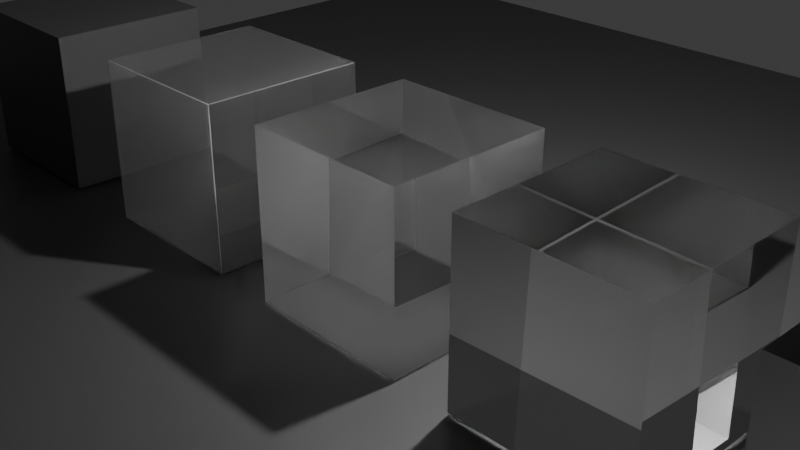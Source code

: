 # Source: GLASS.blend  (saved by Blender 5.0.118; exported with 4.5.12 LTS)
import bpy
from mathutils import Matrix  # noqa: F401  (used for matrix-valued properties, if any)

bpy.ops.wm.read_factory_settings(use_empty=True)
scene = bpy.context.scene
scene.name = 'Scene'

# ---- collections
col_collection = bpy.data.collections.new('Collection'); scene.collection.children.link(col_collection)

# ---- materials (node trees are filled in below, after node groups)
mat_glass_2 = bpy.data.materials.new('glass_2')
mat_glass_2.use_raytrace_refraction = True
mat_glass_2.use_screen_refraction = True
mat_glass_2.thickness_mode = 'SLAB'
mat_table = bpy.data.materials.new('table')
mat_glass_1 = bpy.data.materials.new('glass_1')
mat_glass_1.alpha_threshold = 0.0
mat_glass_1.use_backface_culling_lightprobe_volume = False
mat_glass_1.roughness = 0.5
mat_glass_1.line_color = (0.0, 0.0, 0.0, 1.0)

# ---- material node trees
mat_glass_2.use_nodes = True; mat_glass_2.node_tree.nodes.clear()
_N = mat_glass_2.node_tree.nodes; _L = mat_glass_2.node_tree.links
n0 = _N.new('ShaderNodeBsdfPrincipled'); n0.name = 'Principled BSDF'; n0.location = (-313, -51)
n0.inputs[0].default_value = (1.0, 1.0, 1.0, 1.0)
n0.inputs[2].default_value = 0.0
n0.inputs[18].default_value = 1.0
n1 = _N.new('ShaderNodeOutputMaterial'); n1.name = 'Material Output'; n1.location = (608, 37)
n2 = _N.new('ShaderNodeBsdfTranslucent'); n2.name = 'Translucent BSDF'; n2.location = (-104, 125)
n2.inputs[0].default_value = (1.0, 1.0, 1.0, 1.0)
n3 = _N.new('ShaderNodeMixShader'); n3.name = 'Mix Shader'; n3.location = (416, 67)
n4 = _N.new('ShaderNodeFresnel'); n4.name = 'Fresnel'; n4.location = (-143, 275)
n4.inputs[0].default_value = 1.12
n5 = _N.new('ShaderNodeValToRGB'); n5.name = 'Color Ramp'; n5.location = (135, 303)
while len(n5.color_ramp.elements) > 1: n5.color_ramp.elements.remove(n5.color_ramp.elements[-1])
n5.color_ramp.elements[0].position = 0.0; n5.color_ramp.elements[0].color = (0.06764, 0.06764, 0.06764, 1.0)
_e = n5.color_ramp.elements.new(0.9927); _e.color = (1.0, 1.0, 1.0, 1.0)
_L.new(n5.outputs[0], n3.inputs[0])
_L.new(n4.outputs[0], n5.inputs[0])
_L.new(n3.outputs[0], n1.inputs[0])
_L.new(n0.outputs[0], n3.inputs[1])
_L.new(n2.outputs[0], n3.inputs[2])
n1.is_active_output = True
mat_table.use_nodes = True; mat_table.node_tree.nodes.clear()
_N = mat_table.node_tree.nodes; _L = mat_table.node_tree.links
n0 = _N.new('ShaderNodeBsdfPrincipled'); n0.name = 'Principled BSDF'; n0.location = (-200, 100)
n0.inputs[0].default_value = (0.06908, 0.06908, 0.06908, 1.0)
n1 = _N.new('ShaderNodeOutputMaterial'); n1.name = 'Material Output'; n1.location = (200, 100)
_L.new(n0.outputs[0], n1.inputs[0])
n1.is_active_output = True
mat_glass_1.use_nodes = True; mat_glass_1.node_tree.nodes.clear()
_N = mat_glass_1.node_tree.nodes; _L = mat_glass_1.node_tree.links
n0 = _N.new('ShaderNodeOutputMaterial'); n0.name = 'Material Output'; n0.location = (427, 65)
n1 = _N.new('ShaderNodeBsdfRefraction'); n1.name = 'Refraction BSDF'; n1.location = (85, -131)
n1.inputs[2].default_value = 1.5
n2 = _N.new('ShaderNodeBsdfAnisotropic'); n2.name = 'Glossy BSDF'; n2.location = (84, -325)
n2.distribution = 'GGX'
n2.inputs[1].default_value = 0.0
n3 = _N.new('ShaderNodeMixShader'); n3.name = 'Mix Shader'; n3.location = (292, -90)
n4 = _N.new('ShaderNodeFresnel'); n4.name = 'Fresnel'; n4.location = (115, -5)
_L.new(n4.outputs[0], n3.inputs[0])
_L.new(n3.outputs[0], n0.inputs[0])
_L.new(n2.outputs[0], n3.inputs[2])
_L.new(n1.outputs[0], n3.inputs[1])
n0.is_active_output = True

# ---- world
world_world = bpy.data.worlds.new('World'); scene.world = world_world
world_world.use_nodes = True; world_world.node_tree.nodes.clear()
_N = world_world.node_tree.nodes; _L = world_world.node_tree.links
n0 = _N.new('ShaderNodeOutputWorld'); n0.name = 'World Output'; n0.location = (200, 100)
n1 = _N.new('ShaderNodeBackground'); n1.name = 'Background'; n1.location = (-200, 100)
n1.inputs[0].default_value = (0.05088, 0.05088, 0.05088, 1.0)
_L.new(n1.outputs[0], n0.inputs[0])
n0.is_active_output = True
world_world.color = (0.05088, 0.05088, 0.05088)
world_world.sun_shadow_jitter_overblur = 0.0

# ---- cameras
cam_camera = bpy.data.cameras.new('Camera')
cam_camera.clip_end = 100.0
cam_camera.ortho_scale = 7.314

# ---- lights
light_light = bpy.data.lights.new('Light', 'POINT')
light_light.exposure = 0.438
light_light.energy = 1008.0
light_light.shadow_soft_size = 0.1

# ---- meshes
me_cube = bpy.data.meshes.new('Cube')
me_cube.from_pydata([(1.0, 1.0, 1.0), (1.0, 1.0, -1.0), (1.0, -1.0, 1.0), (1.0, -1.0, -1.0), (-1.0, 1.0, 1.0), (-1.0, 1.0, -1.0), (-1.0, -1.0, 1.0), (-1.0, -1.0, -1.0)], [], [(0, 4, 6, 2), (3, 2, 6, 7), (7, 6, 4, 5), (5, 1, 3, 7), (1, 0, 2, 3), (5, 4, 0, 1)])
_uv = me_cube.uv_layers.new(name='UVMap')
_uv.uv.foreach_set('vector', [0.625, 0.5, 0.875, 0.5, 0.875, 0.75, 0.625, 0.75, 0.375, 0.75, 0.625, 0.75, 0.625, 1.0, 0.375, 1.0, 0.375, 0.0, 0.625, 0.0, 0.625, 0.25, 0.375, 0.25, 0.125, 0.5, 0.375, 0.5, 0.375, 0.75, 0.125, 0.75, 0.375, 0.5, 0.625, 0.5, 0.625, 0.75, 0.375, 0.75, 0.375, 0.25, 0.625, 0.25, 0.625, 0.5, 0.375, 0.5])
me_cube.materials.append(mat_glass_2)
me_cube.use_mirror_vertex_groups = False
me_cube.update()
me_cube_001 = bpy.data.meshes.new('Cube.001')
me_cube_001.from_pydata([(1.0, 1.0, 1.0), (1.0, 1.0, -1.0), (1.0, -1.0, 1.0), (1.0, -1.0, -1.0), (-1.0, 1.0, 1.0), (-1.0, 1.0, -1.0), (-1.0, -1.0, 1.0), (-1.0, -1.0, -1.0)], [], [(0, 4, 6, 2), (3, 2, 6, 7), (7, 6, 4, 5), (5, 1, 3, 7), (1, 0, 2, 3), (5, 4, 0, 1)])
_uv = me_cube_001.uv_layers.new(name='UVMap')
_uv.uv.foreach_set('vector', [0.625, 0.5, 0.875, 0.5, 0.875, 0.75, 0.625, 0.75, 0.375, 0.75, 0.625, 0.75, 0.625, 1.0, 0.375, 1.0, 0.375, 0.0, 0.625, 0.0, 0.625, 0.25, 0.375, 0.25, 0.125, 0.5, 0.375, 0.5, 0.375, 0.75, 0.125, 0.75, 0.375, 0.5, 0.625, 0.5, 0.625, 0.75, 0.375, 0.75, 0.375, 0.25, 0.625, 0.25, 0.625, 0.5, 0.375, 0.5])
me_cube_001.materials.append(mat_table)
me_cube_001.use_mirror_vertex_groups = False
me_cube_001.update()
me_cube_002 = bpy.data.meshes.new('Cube.002')
me_cube_002.from_pydata([(1.0, 1.0, 1.0), (1.0, 1.0, -1.0), (1.0, -1.0, 1.0), (1.0, -1.0, -1.0), (-1.0, 1.0, 1.0), (-1.0, 1.0, -1.0), (-1.0, -1.0, 1.0), (-1.0, -1.0, -1.0)], [], [(0, 4, 6, 2), (3, 2, 6, 7), (7, 6, 4, 5), (5, 1, 3, 7), (1, 0, 2, 3), (5, 4, 0, 1)])
_uv = me_cube_002.uv_layers.new(name='UVMap')
_uv.uv.foreach_set('vector', [0.625, 0.5, 0.875, 0.5, 0.875, 0.75, 0.625, 0.75, 0.375, 0.75, 0.625, 0.75, 0.625, 1.0, 0.375, 1.0, 0.375, 0.0, 0.625, 0.0, 0.625, 0.25, 0.375, 0.25, 0.125, 0.5, 0.375, 0.5, 0.375, 0.75, 0.125, 0.75, 0.375, 0.5, 0.625, 0.5, 0.625, 0.75, 0.375, 0.75, 0.375, 0.25, 0.625, 0.25, 0.625, 0.5, 0.375, 0.5])
me_cube_002.materials.append(mat_glass_2)
me_cube_002.use_mirror_vertex_groups = False
me_cube_002.update()
me_cube_003 = bpy.data.meshes.new('Cube.003')
me_cube_003.from_pydata([(1.0, 1.0, 1.0), (1.0, 1.0, -1.0), (1.0, -1.0, 1.0), (1.0, -1.0, -1.0), (-1.0, 1.0, 1.0), (-1.0, 1.0, -1.0), (-1.0, -1.0, 1.0), (-1.0, -1.0, -1.0)], [], [(0, 4, 6, 2), (3, 2, 6, 7), (7, 6, 4, 5), (5, 1, 3, 7), (1, 0, 2, 3), (5, 4, 0, 1)])
_uv = me_cube_003.uv_layers.new(name='UVMap')
_uv.uv.foreach_set('vector', [0.625, 0.5, 0.875, 0.5, 0.875, 0.75, 0.625, 0.75, 0.375, 0.75, 0.625, 0.75, 0.625, 1.0, 0.375, 1.0, 0.375, 0.0, 0.625, 0.0, 0.625, 0.25, 0.375, 0.25, 0.125, 0.5, 0.375, 0.5, 0.375, 0.75, 0.125, 0.75, 0.375, 0.5, 0.625, 0.5, 0.625, 0.75, 0.375, 0.75, 0.375, 0.25, 0.625, 0.25, 0.625, 0.5, 0.375, 0.5])
me_cube_003.materials.append(mat_glass_1)
me_cube_003.use_mirror_vertex_groups = False
me_cube_003.update()
me_cube_004 = bpy.data.meshes.new('Cube.004')
me_cube_004.from_pydata([(1.0, 1.0, 1.0), (1.0, 1.0, -1.0), (1.0, -1.0, 1.0), (1.0, -1.0, -1.0), (-1.0, 1.0, 1.0), (-1.0, 1.0, -1.0), (-1.0, -1.0, 1.0), (-1.0, -1.0, -1.0)], [], [(0, 4, 6, 2), (3, 2, 6, 7), (7, 6, 4, 5), (5, 1, 3, 7), (1, 0, 2, 3), (5, 4, 0, 1)])
_uv = me_cube_004.uv_layers.new(name='UVMap')
_uv.uv.foreach_set('vector', [0.625, 0.5, 0.875, 0.5, 0.875, 0.75, 0.625, 0.75, 0.375, 0.75, 0.625, 0.75, 0.625, 1.0, 0.375, 1.0, 0.375, 0.0, 0.625, 0.0, 0.625, 0.25, 0.375, 0.25, 0.125, 0.5, 0.375, 0.5, 0.375, 0.75, 0.125, 0.75, 0.375, 0.5, 0.625, 0.5, 0.625, 0.75, 0.375, 0.75, 0.375, 0.25, 0.625, 0.25, 0.625, 0.5, 0.375, 0.5])
me_cube_004.materials.append(mat_glass_1)
me_cube_004.use_mirror_vertex_groups = False
me_cube_004.update()
me_cube_005 = bpy.data.meshes.new('Cube.005')
me_cube_005.from_pydata([(1.0, 1.0, 1.0), (1.0, 1.0, -1.0), (1.0, -1.0, 1.0), (1.0, -1.0, -1.0), (-1.0, 1.0, 1.0), (-1.0, 1.0, -1.0), (-1.0, -1.0, 1.0), (-1.0, -1.0, -1.0)], [], [(0, 4, 6, 2), (3, 2, 6, 7), (7, 6, 4, 5), (5, 1, 3, 7), (1, 0, 2, 3), (5, 4, 0, 1)])
_uv = me_cube_005.uv_layers.new(name='UVMap')
_uv.uv.foreach_set('vector', [0.625, 0.5, 0.875, 0.5, 0.875, 0.75, 0.625, 0.75, 0.375, 0.75, 0.625, 0.75, 0.625, 1.0, 0.375, 1.0, 0.375, 0.0, 0.625, 0.0, 0.625, 0.25, 0.375, 0.25, 0.125, 0.5, 0.375, 0.5, 0.375, 0.75, 0.125, 0.75, 0.375, 0.5, 0.625, 0.5, 0.625, 0.75, 0.375, 0.75, 0.375, 0.25, 0.625, 0.25, 0.625, 0.5, 0.375, 0.5])
me_cube_005.materials.append(mat_table)
me_cube_005.use_mirror_vertex_groups = False
me_cube_005.update()

# ---- objects
ob_cube = bpy.data.objects.new('Cube', me_cube)
ob_light = bpy.data.objects.new('Light', light_light)
ob_camera = bpy.data.objects.new('Camera', cam_camera)
ob_cube_001 = bpy.data.objects.new('Cube.001', me_cube_001)
ob_cube_002 = bpy.data.objects.new('Cube.002', me_cube_002)
ob_cube_003 = bpy.data.objects.new('Cube.003', me_cube_003)
ob_cube_004 = bpy.data.objects.new('Cube.004', me_cube_004)
ob_cube_005 = bpy.data.objects.new('Cube.005', me_cube_005)

# ---- transforms, parenting, visibility, modifiers, constraints
ob_cube.location = (0.0, 0.0, 0.0)
ob_cube.lock_rotations_4d = False
ob_cube.empty_display_type = 'ARROWS'
ob_cube.lineart.crease_threshold = 0.0
ob_light.location = (1.234, 1.005, 4.069)
ob_light.rotation_euler = (0.6503, 0.05522, 1.866)
ob_light.lock_rotations_4d = False
ob_light.empty_display_type = 'ARROWS'
ob_light.color = (0.0, 0.0, 0.0, 0.0)
ob_light.lineart.crease_threshold = 0.0
ob_camera.location = (7.359, -6.926, 4.958)
ob_camera.rotation_euler = (1.109, 0.0, 0.8149)
ob_camera.lock_rotations_4d = False
ob_camera.empty_display_type = 'ARROWS'
ob_camera.color = (0.0, 0.0, 0.0, 0.0)
ob_camera.display_type = 'WIRE'
ob_camera.lineart.crease_threshold = 0.0
ob_cube_001.location = (0.0, 0.0, -2.03)
ob_cube_001.scale = (9.859, 9.859, 1.0)
ob_cube_001.lock_rotations_4d = False
ob_cube_001.empty_display_type = 'ARROWS'
ob_cube_001.lineart.crease_threshold = 0.0
ob_cube_002.location = (-2.793, 0.0, 0.0)
ob_cube_002.lock_rotations_4d = False
ob_cube_002.empty_display_type = 'ARROWS'
ob_cube_002.lineart.crease_threshold = 0.0
_m = ob_cube_002.modifiers.new('Solidify', 'SOLIDIFY')
_m.thickness = 0.02
ob_cube_003.location = (2.693, 0.0, 0.0)
ob_cube_003.lock_rotations_4d = False
ob_cube_003.empty_display_type = 'ARROWS'
ob_cube_003.lineart.crease_threshold = 0.0
ob_cube_004.location = (5.519, 0.0, 0.0)
ob_cube_004.lock_rotations_4d = False
ob_cube_004.empty_display_type = 'ARROWS'
ob_cube_004.lineart.crease_threshold = 0.0
ob_cube_005.location = (-5.939, 0.0, 0.0)
ob_cube_005.lock_rotations_4d = False
ob_cube_005.empty_display_type = 'ARROWS'
ob_cube_005.lineart.crease_threshold = 0.0

# ---- collection membership
col_collection.objects.link(ob_cube)
col_collection.objects.link(ob_light)
col_collection.objects.link(ob_camera)
col_collection.objects.link(ob_cube_001)
col_collection.objects.link(ob_cube_002)
col_collection.objects.link(ob_cube_003)
col_collection.objects.link(ob_cube_004)
col_collection.objects.link(ob_cube_005)

# ---- scene / render settings (as saved in the file)
scene.camera = ob_camera
scene.frame_start = 1; scene.frame_end = 250; scene.frame_set(1)
scene.render.engine = 'CYCLES'
scene.render.bake_bias = 0.0
scene.render.bake_samples = 0
scene.cycles.sampling_pattern = 'TABULATED_SOBOL'
scene.eevee.taa_samples = 64
scene.eevee.use_shadow_jitter_viewport = True
scene.eevee.use_volume_custom_range = False
scene.eevee.use_raytracing = True
bpy.context.view_layer.update()

